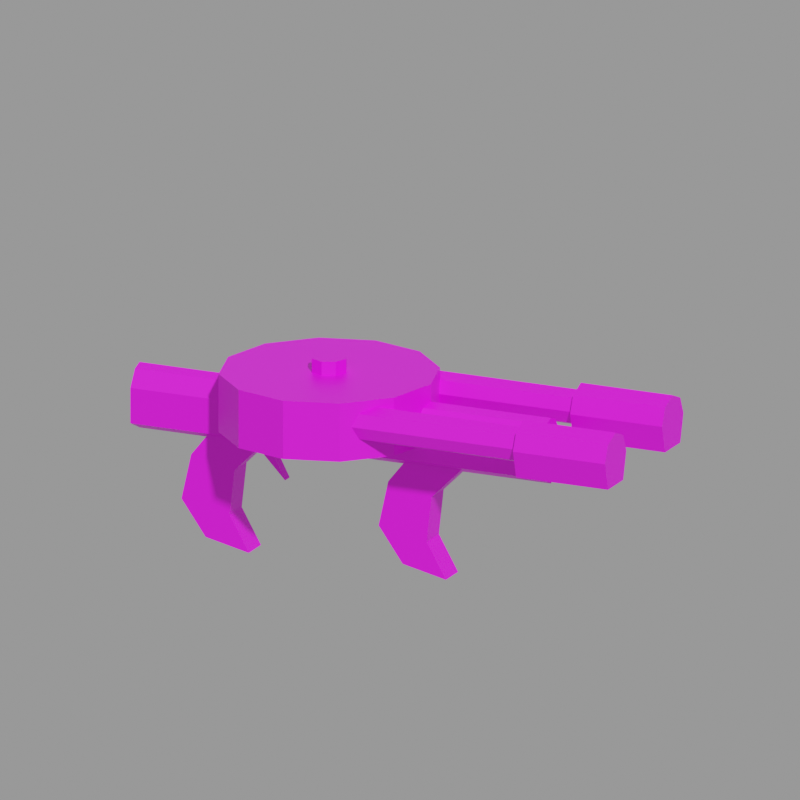 # Source: g_nail.mdl.blend  (saved by Blender 4.5.90; exported with 4.5.12 LTS)
import bpy
from mathutils import Matrix  # noqa: F401  (used for matrix-valued properties, if any)

bpy.ops.wm.read_factory_settings(use_empty=True)
scene = bpy.context.scene
scene.name = 'Empty'

# ---- images (referenced by path relative to the original .blend; pixels are not part of the script)
import os
ASSET_DIR = os.environ.get("B2B_ASSET_DIR", "")  # directory of the original .blend (textures are referenced by path, not embedded)
HERE = os.path.dirname(os.path.abspath(__file__))  # packed textures are extracted next to this script under _unpacked/

def load_image(name, relpath, width, height, colorspace="sRGB"):
    """Load a texture the original file referenced (path relative to the .blend, or extracted next to this script)."""
    p = next((c for c in (os.path.join(HERE, relpath), os.path.join(ASSET_DIR, relpath)) if relpath and os.path.exists(c)), "")
    if p:
        img = bpy.data.images.load(p, check_existing=True)
        img.name = name
    else:  # same state as the original file: an image datablock whose file is absent (Cycles renders it pink)
        img = bpy.data.images.new(name, width, height)
        img.source = "FILE"
        img.filepath = "//" + (relpath or name)
    img.colorspace_settings.name = colorspace
    return img
img_g_nail_mdl_0_png = load_image('g_nail.mdl.0.png', 'textures/g_nail.mdl.0.png', 1024, 1024, 'sRGB')

# ---- materials (node trees are filled in below, after node groups)
mat_skin0 = bpy.data.materials.new('skin0')

# ---- material node trees
mat_skin0.use_nodes = True; mat_skin0.node_tree.nodes.clear()
_N = mat_skin0.node_tree.nodes; _L = mat_skin0.node_tree.links
n0 = _N.new('ShaderNodeBsdfPrincipled'); n0.name = 'Principled BSDF'; n0.location = (-79, 107)
n1 = _N.new('ShaderNodeOutputMaterial'); n1.name = 'Material Output'; n1.location = (201, 104)
n2 = _N.new('ShaderNodeTexImage'); n2.name = 'Image Texture'; n2.location = (-353, 85)
n2.image = img_g_nail_mdl_0_png
n2.interpolation = 'Closest'
_L.new(n0.outputs[0], n1.inputs[0])
_L.new(n2.outputs[0], n0.inputs[0])
n1.is_active_output = True

# ---- cameras
cam_camera = bpy.data.cameras.new('Camera')
cam_camera.type = 'ORTHO'
cam_camera.ortho_scale = 48.28

# ---- meshes
me_g_nail = bpy.data.meshes.new('g_nail')
me_g_nail.from_pydata([(-10.88, -0.8822, 30.22), (-12.15, -0.8915, 28.62), (-12.79, -0.8915, 25.75), (-11.19, -0.8915, 23.52), (-7.048, -0.8822, 30.22), (-8.324, -0.8915, 22.88), (-9.6, -0.8915, 25.11), (-9.281, -0.8915, 27.98), (2.203, 0.9042, 30.22), (4.755, 0.8949, 22.88), (3.479, 0.8949, 25.11), (3.798, 0.8949, 27.98), (-15.98, -1.337, 30.22), (-15.98, -1.337, 32.45), (-15.98, 1.342, 30.22), (-15.98, 1.342, 32.45), (11.31, -1.337, 30.22), (11.31, -1.337, 32.45), (11.31, 1.342, 30.22), (11.31, 1.342, 32.45), (-15.98, 0.002358, 33.72), (11.31, 0.002358, 33.72), (3.798, -0.8915, 27.98), (3.479, -0.8915, 25.11), (4.755, -0.8915, 22.88), (6.031, -0.8822, 30.22), (1.884, -0.8915, 23.52), (0.2894, -0.8915, 25.75), (0.9274, -0.8915, 28.62), (2.203, -0.8822, 30.22), (-9.281, 0.8949, 27.98), (-9.6, 0.8949, 25.11), (-8.324, 0.8949, 22.88), (-15.98, 0.002358, 29.57), (11.31, 0.002358, 29.57), (-10.88, 0.9042, 30.22), (-12.15, 0.8949, 28.62), (-7.048, 0.9042, 30.22), (-11.19, 0.8949, 23.52), (-12.79, 0.8949, 25.75), (-3.394, 6.729, 31.12), (-3.394, 6.729, 34.8), (-0.03455, 5.829, 31.12), (-0.03455, 5.829, 34.8), (2.424, 3.37, 31.12), (2.424, 3.37, 34.8), (3.325, 0.01063, 31.12), (3.325, 0.01063, 34.8), (2.424, -3.348, 31.12), (2.424, -3.348, 34.8), (-0.03455, -5.807, 31.12), (-0.03455, -5.807, 34.8), (-3.394, -6.708, 31.12), (-3.394, -6.708, 34.8), (-6.753, -5.807, 31.12), (-6.753, -5.807, 34.8), (-9.212, -3.348, 31.12), (-9.212, -3.348, 34.8), (-10.11, 0.01063, 31.12), (-10.11, 0.01063, 34.8), (-9.212, 3.37, 31.12), (-9.212, 3.37, 34.8), (-6.753, 5.829, 31.12), (-6.753, 5.829, 34.8), (-0.09239, -3.038, 33.23), (11.62, -3.038, 33.23), (-0.09239, -3.366, 32.44), (11.62, -3.366, 32.44), (-0.09239, -4.155, 32.11), (11.62, -4.155, 32.11), (-0.09239, -4.944, 32.44), (11.62, -4.944, 32.44), (-0.09239, -5.271, 33.23), (11.62, -5.271, 33.23), (-0.09239, -4.944, 34.02), (11.62, -4.944, 34.02), (-0.09239, -4.155, 34.34), (11.62, -4.155, 34.34), (-0.09239, -3.366, 34.02), (11.62, -3.366, 34.02), (-3.397, 1.126, 35.68), (-2.607, 0.799, 35.68), (-2.28, 0.009488, 35.68), (-2.607, -0.78, 35.68), (-3.397, -1.107, 35.68), (-4.186, -0.78, 35.68), (-4.513, 0.009488, 35.68), (-4.186, 0.799, 35.68), (-3.397, 1.126, 34.4), (-2.607, 0.799, 34.4), (-2.28, 0.009488, 34.4), (-2.607, -0.78, 34.4), (-3.397, -1.107, 34.4), (-4.186, -0.78, 34.4), (-4.513, 0.009488, 34.4), (-4.186, 0.799, 34.4), (11.41, -2.592, 33.23), (17.51, -2.592, 33.23), (11.41, -3.05, 31.48), (17.51, -3.05, 31.48), (11.41, -5.26, 31.48), (17.51, -5.26, 31.48), (11.41, -5.718, 33.23), (17.51, -5.718, 33.23), (11.41, -5.26, 34.33), (17.51, -5.26, 34.33), (11.41, -4.155, 34.79), (17.51, -4.155, 34.79), (11.41, -3.05, 34.33), (17.51, -3.05, 34.33), (-0.09239, 5.256, 33.23), (11.62, 5.256, 33.23), (-0.09239, 4.928, 32.44), (11.62, 4.928, 32.44), (-0.09239, 4.139, 32.11), (11.62, 4.139, 32.11), (-0.09239, 3.35, 32.44), (11.62, 3.35, 32.44), (-0.09239, 3.023, 33.23), (11.62, 3.023, 33.23), (-0.09239, 3.35, 34.02), (11.62, 3.35, 34.02), (-0.09239, 4.139, 34.34), (11.62, 4.139, 34.34), (-0.09239, 4.928, 34.02), (11.62, 4.928, 34.02), (11.41, 5.702, 33.23), (17.51, 5.702, 33.23), (11.41, 5.244, 31.48), (17.51, 5.244, 31.48), (11.41, 3.034, 31.48), (17.51, 3.034, 31.48), (11.41, 2.576, 33.23), (17.51, 2.576, 33.23), (11.41, 3.034, 34.33), (17.51, 3.034, 34.33), (11.41, 4.139, 34.79), (17.51, 4.139, 34.79), (11.41, 5.244, 34.33), (17.51, 5.244, 34.33), (0.9274, 0.8949, 28.62), (6.031, 0.9042, 30.22), (1.884, 0.8949, 23.52), (0.2894, 0.8949, 25.75), (-15.98, -0.6675, 33.49), (-15.98, 0.6723, 33.49), (11.31, -0.6675, 33.49), (11.31, 0.6723, 33.49), (-8.003, -0.3368, 29.49), (-6.167, -0.3368, 27.59), (-7.421, -0.3368, 29.99), (-8.003, 0.3446, 29.49), (-6.167, 0.3446, 27.59), (-7.421, 0.3446, 29.99)], [], [(9, 142, 10), (140, 11, 143), (11, 140, 8), (6, 30, 7), (28, 143, 27), (24, 10, 23), (25, 22, 11), (29, 8, 140), (28, 27, 22), (25, 29, 22), (15, 18, 14), (0, 1, 7), (17, 12, 16), (18, 16, 34), (4, 0, 7), (145, 20, 21), (146, 21, 20), (30, 35, 37), (30, 36, 35), (36, 30, 39), (3, 2, 39), (1, 2, 7), (31, 39, 30), (38, 39, 31), (29, 28, 22), (147, 146, 17), (19, 16, 18), (12, 34, 16), (18, 33, 14), (12, 14, 33), (26, 27, 143), (26, 9, 24), (10, 143, 11), (142, 143, 10), (26, 24, 27), (27, 23, 22), (24, 23, 27), (11, 8, 141), (3, 32, 5), (5, 31, 6), (23, 11, 22), (32, 38, 31), (2, 6, 7), (5, 6, 2), (3, 5, 2), (1, 39, 2), (4, 7, 30), (0, 35, 36), (144, 145, 15), (12, 15, 14), (41, 42, 40), (43, 44, 42), (45, 46, 44), (47, 48, 46), (49, 50, 48), (51, 52, 50), (53, 54, 52), (55, 56, 54), (57, 58, 56), (59, 60, 58), (49, 45, 61), (61, 62, 60), (63, 40, 62), (44, 48, 60), (83, 84, 92), (65, 66, 64), (81, 82, 90), (67, 68, 66), (69, 70, 68), (84, 80, 86), (71, 72, 70), (73, 74, 72), (75, 76, 74), (129, 130, 128), (77, 78, 76), (85, 86, 94), (79, 64, 78), (28, 140, 143), (86, 87, 95), (84, 85, 93), (82, 83, 91), (80, 81, 89), (87, 80, 88), (97, 98, 96), (101, 102, 100), (103, 104, 102), (105, 106, 104), (106, 108, 102), (107, 108, 106), (109, 96, 108), (103, 101, 97), (111, 112, 110), (113, 114, 112), (115, 116, 114), (117, 118, 116), (119, 120, 118), (121, 122, 120), (99, 100, 98), (123, 124, 122), (125, 110, 124), (6, 31, 30), (127, 128, 126), (131, 132, 130), (133, 134, 132), (135, 136, 134), (136, 138, 132), (137, 138, 136), (139, 126, 138), (133, 131, 127), (145, 19, 15), (146, 13, 17), (24, 9, 10), (25, 11, 141), (29, 140, 28), (15, 19, 18), (17, 13, 12), (145, 21, 147), (146, 20, 144), (3, 39, 38), (146, 147, 21), (147, 17, 19), (19, 17, 16), (12, 33, 34), (18, 34, 33), (26, 143, 142), (26, 142, 9), (3, 38, 32), (5, 32, 31), (23, 10, 11), (1, 36, 39), (4, 30, 37), (0, 36, 1), (145, 144, 20), (144, 15, 13), (12, 13, 15), (41, 43, 42), (43, 45, 44), (45, 47, 46), (47, 49, 48), (49, 51, 50), (51, 53, 52), (53, 55, 54), (55, 57, 56), (57, 59, 58), (59, 61, 60), (45, 43, 61), (43, 41, 61), (41, 63, 61), (61, 59, 57), (57, 55, 53), (53, 51, 49), (49, 47, 45), (61, 57, 53), (53, 49, 61), (61, 63, 62), (63, 41, 40), (62, 40, 42), (42, 44, 60), (44, 46, 48), (48, 50, 54), (50, 52, 54), (54, 56, 60), (56, 58, 60), (60, 62, 42), (54, 60, 48), (83, 92, 91), (65, 67, 66), (81, 90, 89), (67, 69, 68), (69, 71, 70), (80, 82, 81), (82, 84, 83), (84, 86, 85), (86, 80, 87), (80, 84, 82), (71, 73, 72), (73, 75, 74), (75, 77, 76), (129, 131, 130), (77, 79, 78), (85, 94, 93), (79, 65, 64), (86, 95, 94), (84, 93, 92), (82, 91, 90), (80, 89, 88), (87, 88, 95), (97, 99, 98), (101, 103, 102), (103, 105, 104), (105, 107, 106), (108, 96, 102), (96, 98, 102), (98, 100, 102), (102, 104, 106), (107, 109, 108), (109, 97, 96), (101, 99, 97), (97, 109, 107), (107, 105, 97), (105, 103, 97), (111, 113, 112), (113, 115, 114), (115, 117, 116), (117, 119, 118), (119, 121, 120), (121, 123, 122), (99, 101, 100), (123, 125, 124), (125, 111, 110), (127, 129, 128), (131, 133, 132), (133, 135, 134), (135, 137, 136), (138, 126, 132), (126, 128, 132), (128, 130, 132), (132, 134, 136), (137, 139, 138), (139, 127, 126), (131, 129, 127), (127, 139, 137), (137, 135, 127), (135, 133, 127), (145, 147, 19), (146, 144, 13), (149, 150, 148), (152, 151, 153), (149, 153, 150), (149, 152, 153), (148, 151, 152), (148, 152, 149)])
_uv = me_g_nail.uv_layers.new(name='UVMap')
_uv.uv.foreach_set('vector', [0.59, 0.515, 0.52, 0.53, 0.56, 0.57, 0.5, 0.65, 0.565, 0.635, 0.485, 0.585, 0.565, 0.635, 0.5, 0.65, 0.53, 0.69, 0.755, 0.35, 0.8, 0.42, 0.755, 0.42, 0.825, 0.435, 0.865, 0.365, 0.825, 0.365, 0.005, 0.54, 0.065, 0.5, 0.065, 0.54, 0.205, 0.54, 0.135, 0.54, 0.135, 0.5, 0.825, 0.48, 0.87, 0.48, 0.865, 0.435, 0.53, 0.835, 0.515, 0.765, 0.6, 0.82, 0.65, 0.87, 0.56, 0.87, 0.6, 0.82, 0.65, 0.1, 0.02, 0.045, 0.65, 0.045, 0.405, 0.875, 0.375, 0.84, 0.445, 0.825, 0.02, 0.19, 0.65, 0.24, 0.02, 0.24, 0.975, 0.405, 0.915, 0.405, 0.945, 0.39, 0.495, 0.875, 0.405, 0.875, 0.445, 0.825, 0.65, 0.125, 0.65, 0.145, 0.02, 0.145, 0.02, 0.16, 0.02, 0.145, 0.65, 0.145, 0.4, 0.625, 0.365, 0.675, 0.45, 0.675, 0.4, 0.625, 0.335, 0.64, 0.365, 0.675, 0.335, 0.64, 0.4, 0.625, 0.32, 0.57, 0.685, 0.29, 0.685, 0.35, 0.725, 0.35, 0.375, 0.84, 0.36, 0.77, 0.445, 0.825, 0.39, 0.555, 0.32, 0.57, 0.4, 0.625, 0.355, 0.52, 0.32, 0.57, 0.39, 0.555, 0.56, 0.87, 0.53, 0.835, 0.6, 0.82, 0.96, 0.485, 0.93, 0.485, 0.915, 0.46, 0.975, 0.46, 0.915, 0.405, 0.975, 0.405, 0.65, 0.24, 0.02, 0.275, 0.02, 0.24, 0.02, 0.045, 0.65, 0.01, 0.65, 0.045, 0.99, 0.55, 0.93, 0.55, 0.96, 0.535, 0.825, 0.3, 0.825, 0.365, 0.865, 0.365, 0.295, 0.565, 0.25, 0.495, 0.295, 0.495, 0.56, 0.57, 0.485, 0.585, 0.565, 0.635, 0.52, 0.53, 0.485, 0.585, 0.56, 0.57, 0.555, 0.715, 0.62, 0.7, 0.515, 0.765, 0.515, 0.765, 0.59, 0.75, 0.6, 0.82, 0.62, 0.7, 0.59, 0.75, 0.515, 0.765, 0.565, 0.635, 0.53, 0.69, 0.62, 0.69, 0.505, 0.82, 0.46, 0.75, 0.505, 0.75, 0.755, 0.29, 0.8, 0.35, 0.755, 0.35, 0.065, 0.54, 0.135, 0.5, 0.135, 0.54, 0.42, 0.505, 0.355, 0.52, 0.39, 0.555, 0.36, 0.77, 0.435, 0.755, 0.445, 0.825, 0.465, 0.705, 0.435, 0.755, 0.36, 0.77, 0.4, 0.72, 0.465, 0.705, 0.36, 0.77, 0.685, 0.42, 0.725, 0.35, 0.685, 0.35, 0.755, 0.49, 0.755, 0.42, 0.8, 0.42, 0.685, 0.465, 0.725, 0.47, 0.725, 0.42, 0.975, 0.625, 0.945, 0.625, 0.93, 0.6, 0.99, 0.55, 0.93, 0.6, 0.93, 0.55, 0.26, 0.985, 0.175, 0.9, 0.26, 0.9, 0.175, 0.985, 0.095, 0.9, 0.175, 0.9, 0.095, 0.985, 0.015, 0.9, 0.095, 0.9, 0.985, 0.985, 0.905, 0.9, 0.985, 0.9, 0.905, 0.985, 0.825, 0.9, 0.905, 0.9, 0.825, 0.985, 0.74, 0.9, 0.825, 0.9, 0.74, 0.985, 0.66, 0.9, 0.74, 0.9, 0.66, 0.985, 0.58, 0.9, 0.66, 0.9, 0.58, 0.985, 0.5, 0.9, 0.58, 0.9, 0.5, 0.985, 0.42, 0.9, 0.5, 0.9, 0.885, 0.865, 0.725, 0.865, 0.725, 0.59, 0.42, 0.985, 0.34, 0.9, 0.42, 0.9, 0.34, 0.985, 0.26, 0.9, 0.34, 0.9, 0.2534, 0.8548, 0.09654, 0.8511, 0.2635, 0.5839, 0.655, 0.44, 0.655, 0.42, 0.625, 0.42, 0.6, 0.425, 0.325, 0.445, 0.325, 0.425, 0.655, 0.32, 0.655, 0.3, 0.625, 0.3, 0.6, 0.445, 0.325, 0.465, 0.325, 0.445, 0.6, 0.31, 0.325, 0.33, 0.325, 0.31, 0.95, 0.88, 0.97, 0.83, 0.935, 0.845, 0.6, 0.33, 0.325, 0.35, 0.325, 0.33, 0.6, 0.35, 0.325, 0.37, 0.325, 0.35, 0.6, 0.37, 0.325, 0.39, 0.325, 0.37, 0.815, 0.215, 0.675, 0.265, 0.675, 0.215, 0.6, 0.39, 0.325, 0.405, 0.325, 0.39, 0.655, 0.4, 0.655, 0.38, 0.625, 0.38, 0.6, 0.405, 0.325, 0.425, 0.325, 0.405, 0.825, 0.435, 0.865, 0.435, 0.865, 0.365, 0.655, 0.38, 0.655, 0.36, 0.625, 0.36, 0.655, 0.42, 0.655, 0.4, 0.625, 0.4, 0.655, 0.46, 0.655, 0.44, 0.625, 0.44, 0.655, 0.34, 0.655, 0.32, 0.625, 0.32, 0.655, 0.36, 0.655, 0.34, 0.625, 0.34, 0.835, 0.115, 0.975, 0.075, 0.975, 0.115, 0.835, 0.27, 0.975, 0.225, 0.975, 0.27, 0.835, 0.225, 0.975, 0.2, 0.975, 0.225, 0.835, 0.2, 0.975, 0.17, 0.975, 0.2, 0.65, 0.53, 0.66, 0.505, 0.685, 0.57, 0.835, 0.17, 0.975, 0.145, 0.975, 0.17, 0.835, 0.145, 0.975, 0.115, 0.975, 0.145, 0.945, 0.29, 0.985, 0.3, 0.945, 0.36, 0.29, 0.425, 0.02, 0.445, 0.02, 0.425, 0.29, 0.445, 0.02, 0.465, 0.02, 0.445, 0.29, 0.31, 0.02, 0.33, 0.02, 0.31, 0.29, 0.33, 0.02, 0.35, 0.02, 0.33, 0.29, 0.35, 0.02, 0.37, 0.02, 0.35, 0.29, 0.37, 0.02, 0.39, 0.02, 0.37, 0.835, 0.075, 0.975, 0.025, 0.975, 0.075, 0.29, 0.39, 0.02, 0.41, 0.02, 0.39, 0.29, 0.41, 0.02, 0.425, 0.02, 0.41, 0.755, 0.35, 0.8, 0.35, 0.8, 0.42, 0.815, 0.175, 0.675, 0.215, 0.675, 0.175, 0.815, 0.02, 0.675, 0.065, 0.675, 0.02, 0.815, 0.065, 0.675, 0.09, 0.675, 0.065, 0.815, 0.09, 0.675, 0.12, 0.675, 0.09, 0.585, 0.61, 0.595, 0.585, 0.62, 0.645, 0.815, 0.12, 0.675, 0.145, 0.675, 0.12, 0.815, 0.145, 0.675, 0.175, 0.675, 0.145, 0.85, 0.495, 0.89, 0.505, 0.85, 0.565, 0.65, 0.125, 0.02, 0.1, 0.65, 0.1, 0.02, 0.16, 0.65, 0.19, 0.02, 0.19, 0.005, 0.54, 0.005, 0.5, 0.065, 0.5, 0.205, 0.54, 0.135, 0.5, 0.205, 0.5, 0.825, 0.48, 0.865, 0.435, 0.825, 0.435, 0.65, 0.1, 0.02, 0.1, 0.02, 0.045, 0.02, 0.19, 0.65, 0.19, 0.65, 0.24, 0.65, 0.125, 0.02, 0.145, 0.02, 0.125, 0.02, 0.16, 0.65, 0.145, 0.65, 0.16, 0.685, 0.29, 0.725, 0.35, 0.725, 0.29, 0.93, 0.485, 0.96, 0.485, 0.945, 0.49, 0.96, 0.485, 0.915, 0.46, 0.975, 0.46, 0.975, 0.46, 0.915, 0.46, 0.915, 0.405, 0.65, 0.24, 0.65, 0.275, 0.02, 0.275, 0.02, 0.045, 0.02, 0.01, 0.65, 0.01, 0.825, 0.3, 0.865, 0.365, 0.87, 0.3, 0.295, 0.565, 0.25, 0.565, 0.25, 0.495, 0.505, 0.82, 0.46, 0.82, 0.46, 0.75, 0.755, 0.29, 0.8, 0.29, 0.8, 0.35, 0.065, 0.54, 0.065, 0.5, 0.135, 0.5, 0.685, 0.42, 0.725, 0.42, 0.725, 0.35, 0.755, 0.49, 0.8, 0.42, 0.8, 0.49, 0.685, 0.465, 0.725, 0.42, 0.685, 0.42, 0.945, 0.625, 0.975, 0.625, 0.96, 0.63, 0.975, 0.625, 0.93, 0.6, 0.99, 0.6, 0.99, 0.55, 0.99, 0.6, 0.93, 0.6, 0.26, 0.985, 0.175, 0.985, 0.175, 0.9, 0.175, 0.985, 0.095, 0.985, 0.095, 0.9, 0.095, 0.985, 0.015, 0.985, 0.015, 0.9, 0.985, 0.985, 0.905, 0.985, 0.905, 0.9, 0.905, 0.985, 0.825, 0.985, 0.825, 0.9, 0.825, 0.985, 0.74, 0.985, 0.74, 0.9, 0.74, 0.985, 0.66, 0.985, 0.66, 0.9, 0.66, 0.985, 0.58, 0.985, 0.58, 0.9, 0.58, 0.985, 0.5, 0.985, 0.5, 0.9, 0.5, 0.985, 0.42, 0.985, 0.42, 0.9, 0.725, 0.865, 0.67, 0.805, 0.725, 0.59, 0.67, 0.805, 0.65, 0.73, 0.725, 0.59, 0.65, 0.73, 0.67, 0.65, 0.725, 0.59, 0.725, 0.59, 0.805, 0.57, 0.885, 0.59, 0.885, 0.59, 0.94, 0.65, 0.96, 0.73, 0.96, 0.73, 0.94, 0.805, 0.885, 0.865, 0.885, 0.865, 0.805, 0.885, 0.725, 0.865, 0.725, 0.59, 0.885, 0.59, 0.96, 0.73, 0.96, 0.73, 0.885, 0.865, 0.725, 0.59, 0.42, 0.985, 0.34, 0.985, 0.34, 0.9, 0.34, 0.985, 0.26, 0.985, 0.26, 0.9, 0.3165, 0.6406, 0.3382, 0.7191, 0.3128, 0.7975, 0.3128, 0.7975, 0.2534, 0.8548, 0.2635, 0.5839, 0.2534, 0.8548, 0.175, 0.8765, 0.09654, 0.8511, 0.09654, 0.8511, 0.04353, 0.7944, 0.04723, 0.6375, 0.04353, 0.7944, 0.0218, 0.7159, 0.04723, 0.6375, 0.04723, 0.6375, 0.1066, 0.5802, 0.2635, 0.5839, 0.1066, 0.5802, 0.185, 0.5585, 0.2635, 0.5839, 0.2635, 0.5839, 0.3165, 0.6406, 0.3128, 0.7975, 0.04723, 0.6375, 0.2635, 0.5839, 0.09654, 0.8511, 0.655, 0.44, 0.625, 0.42, 0.625, 0.44, 0.6, 0.425, 0.6, 0.445, 0.325, 0.445, 0.655, 0.32, 0.625, 0.3, 0.625, 0.32, 0.6, 0.445, 0.6, 0.465, 0.325, 0.465, 0.6, 0.31, 0.6, 0.33, 0.325, 0.33, 0.97, 0.83, 0.98, 0.865, 0.98, 0.845, 0.98, 0.865, 0.95, 0.88, 0.97, 0.88, 0.95, 0.88, 0.935, 0.845, 0.935, 0.865, 0.935, 0.845, 0.97, 0.83, 0.95, 0.83, 0.97, 0.83, 0.95, 0.88, 0.98, 0.865, 0.6, 0.33, 0.6, 0.35, 0.325, 0.35, 0.6, 0.35, 0.6, 0.37, 0.325, 0.37, 0.6, 0.37, 0.6, 0.39, 0.325, 0.39, 0.815, 0.215, 0.815, 0.265, 0.675, 0.265, 0.6, 0.39, 0.6, 0.405, 0.325, 0.405, 0.655, 0.4, 0.625, 0.38, 0.625, 0.4, 0.6, 0.405, 0.6, 0.425, 0.325, 0.425, 0.655, 0.38, 0.625, 0.36, 0.625, 0.38, 0.655, 0.42, 0.625, 0.4, 0.625, 0.42, 0.655, 0.46, 0.625, 0.44, 0.625, 0.46, 0.655, 0.34, 0.625, 0.32, 0.625, 0.34, 0.655, 0.36, 0.625, 0.34, 0.625, 0.36, 0.835, 0.115, 0.835, 0.075, 0.975, 0.075, 0.835, 0.27, 0.835, 0.225, 0.975, 0.225, 0.835, 0.225, 0.835, 0.2, 0.975, 0.2, 0.835, 0.2, 0.835, 0.17, 0.975, 0.17, 0.66, 0.505, 0.685, 0.495, 0.685, 0.57, 0.685, 0.495, 0.73, 0.505, 0.685, 0.57, 0.73, 0.505, 0.73, 0.555, 0.685, 0.57, 0.685, 0.57, 0.66, 0.555, 0.65, 0.53, 0.835, 0.17, 0.835, 0.145, 0.975, 0.145, 0.835, 0.145, 0.835, 0.115, 0.975, 0.115, 0.985, 0.3, 0.985, 0.35, 0.945, 0.36, 0.945, 0.36, 0.92, 0.35, 0.91, 0.325, 0.91, 0.325, 0.92, 0.3, 0.945, 0.36, 0.92, 0.3, 0.945, 0.29, 0.945, 0.36, 0.29, 0.425, 0.29, 0.445, 0.02, 0.445, 0.29, 0.445, 0.29, 0.465, 0.02, 0.465, 0.29, 0.31, 0.29, 0.33, 0.02, 0.33, 0.29, 0.33, 0.29, 0.35, 0.02, 0.35, 0.29, 0.35, 0.29, 0.37, 0.02, 0.37, 0.29, 0.37, 0.29, 0.39, 0.02, 0.39, 0.835, 0.075, 0.835, 0.025, 0.975, 0.025, 0.29, 0.39, 0.29, 0.41, 0.02, 0.41, 0.29, 0.41, 0.29, 0.425, 0.02, 0.425, 0.815, 0.175, 0.815, 0.215, 0.675, 0.215, 0.815, 0.02, 0.815, 0.065, 0.675, 0.065, 0.815, 0.065, 0.815, 0.09, 0.675, 0.09, 0.815, 0.09, 0.815, 0.12, 0.675, 0.12, 0.595, 0.585, 0.62, 0.575, 0.62, 0.645, 0.62, 0.575, 0.66, 0.585, 0.62, 0.645, 0.66, 0.585, 0.66, 0.635, 0.62, 0.645, 0.62, 0.645, 0.595, 0.635, 0.585, 0.61, 0.815, 0.12, 0.815, 0.145, 0.675, 0.145, 0.815, 0.145, 0.815, 0.175, 0.675, 0.175, 0.89, 0.505, 0.89, 0.555, 0.85, 0.565, 0.85, 0.565, 0.825, 0.555, 0.815, 0.53, 0.815, 0.53, 0.825, 0.505, 0.85, 0.565, 0.825, 0.505, 0.85, 0.495, 0.85, 0.565, 0.65, 0.125, 0.02, 0.125, 0.02, 0.1, 0.02, 0.16, 0.65, 0.16, 0.65, 0.19, 0.45, 0.585, 0.45, 0.525, 0.435, 0.525, 0.465, 0.585, 0.485, 0.525, 0.47, 0.525, 0.45, 0.585, 0.47, 0.525, 0.45, 0.525, 0.45, 0.585, 0.465, 0.585, 0.47, 0.525, 0.45, 0.645, 0.465, 0.645, 0.465, 0.585, 0.45, 0.645, 0.465, 0.585, 0.45, 0.585])
me_g_nail.materials.append(mat_skin0)
me_g_nail.use_remesh_preserve_volume = False
me_g_nail.use_remesh_preserve_attributes = False
me_g_nail.use_mirror_vertex_groups = False
me_g_nail.update()

# ---- objects
ob_camera = bpy.data.objects.new('Camera', cam_camera)
ob_g_nail = bpy.data.objects.new('g_nail', me_g_nail)

# ---- transforms, parenting, visibility, modifiers, constraints
ob_camera.location = (26.36, -54.85, 52.46)
ob_camera.rotation_euler = (1.267, 7.634e-07, 0.4285)
ob_g_nail.location = (0.0, 0.0, 0.0)
ob_g_nail.lineart.crease_threshold = 0.0

# ---- collection membership
scene.collection.objects.link(ob_camera)
scene.collection.objects.link(ob_g_nail)

# ---- scene / render settings (as saved in the file)
scene.camera = ob_camera
scene.frame_start = 1; scene.frame_end = 9; scene.frame_set(1)
scene.render.engine = 'CYCLES'
scene.render.image_settings.exr_codec = 'NONE'
scene.render.resolution_x = 256
scene.render.resolution_y = 256
scene.render.simplify_subdivision_render = 0
scene.render.simplify_child_particles_render = 0.0
scene.cycles.denoising_use_gpu = True
scene.eevee.use_shadows = False
scene.eevee.ray_tracing_options.trace_max_roughness = 0.0
scene.view_settings.view_transform = 'Filmic'
bpy.context.view_layer.update()

# ---- added for rendering (the .blend has no usable light): sun + grey world if the file has none
light_auto_sun = bpy.data.lights.new('AutoSun', 'SUN')
light_auto_sun.energy = 3.0
light_auto_sun.angle = 0.0523599
ob_auto_sun = bpy.data.objects.new('AutoSun', light_auto_sun)
scene.collection.objects.link(ob_auto_sun)
ob_auto_sun.rotation_euler = (0.872665, 0.174533, 0.523599)
if scene.world is None:
    world_auto = bpy.data.worlds.new('AutoWorld')
    world_auto.color = (0.3, 0.3, 0.3)
    scene.world = world_auto
bpy.context.view_layer.update()
